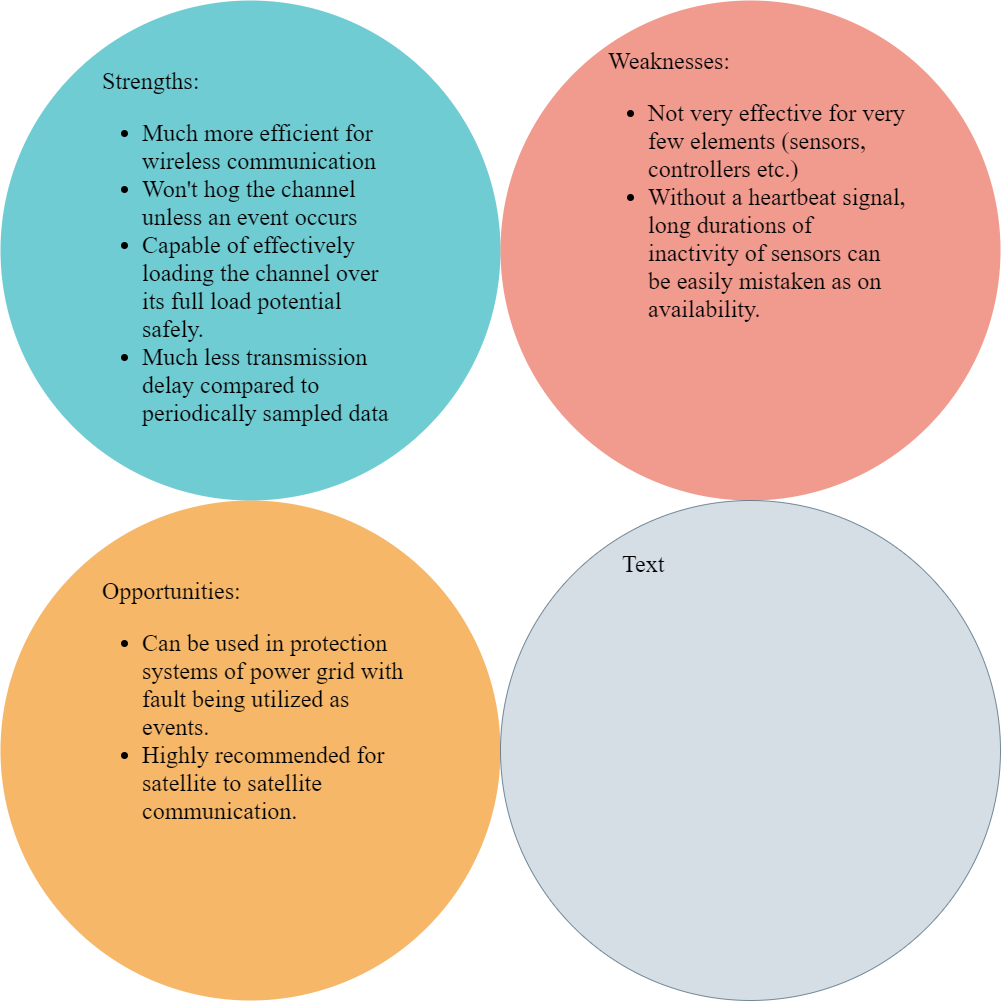

The diagram above was exported from draw.io. Its source (the exported page's mxGraphModel, read from the mxfile embedded in the PNG):
<mxGraphModel dx="1730" dy="1794" grid="1" gridSize="10" guides="1" tooltips="1" connect="1" arrows="1" fold="1" page="1" pageScale="1" pageWidth="1169" pageHeight="827" background="none" math="0" shadow="0">
  <root>
    <mxCell id="0" />
    <mxCell id="1" parent="0" />
    <mxCell id="21531" value="" style="ellipse;fillColor=#F08705;opacity=60;strokeColor=none;html=1;fontColor=#FFFFFF;" parent="1" vertex="1">
      <mxGeometry x="50" y="350" width="500" height="500" as="geometry" />
    </mxCell>
    <mxCell id="21532" value="" style="ellipse;fillColor=#12AAB5;opacity=60;strokeColor=none;html=1;fontColor=#FFFFFF;" parent="1" vertex="1">
      <mxGeometry x="50" y="-150" width="500" height="500" as="geometry" />
    </mxCell>
    <mxCell id="21533" value="" style="ellipse;fillColor=#e85642;opacity=60;strokeColor=none;html=1;fontColor=#FFFFFF;" parent="1" vertex="1">
      <mxGeometry x="550" y="-150" width="500" height="500" as="geometry" />
    </mxCell>
    <mxCell id="21534" value="Strengths:&lt;br&gt;&lt;ul&gt;&lt;li&gt;Much more efficient for wireless communication&lt;/li&gt;&lt;li&gt;Won't hog the channel unless an event occurs&lt;/li&gt;&lt;li&gt;Capable of effectively loading the channel over its full load potential safely.&lt;/li&gt;&lt;li&gt;Much less transmission delay compared to periodically sampled data&lt;/li&gt;&lt;/ul&gt;" style="text;fontSize=24;align=left;verticalAlign=top;html=1;fontFamily=Times New Roman;whiteSpace=wrap;" parent="1" vertex="1">
      <mxGeometry x="150" y="-90" width="300" height="380" as="geometry" />
    </mxCell>
    <mxCell id="21535" value="&lt;font face=&quot;Times New Roman&quot;&gt;Weaknesses:&lt;br&gt;&lt;ul&gt;&lt;li&gt;&lt;font face=&quot;Times New Roman&quot;&gt;Not very effective for very few elements (sensors, controllers etc.)&lt;/font&gt;&lt;/li&gt;&lt;li&gt;&lt;font face=&quot;Times New Roman&quot;&gt;Without a heartbeat signal, long durations of inactivity of sensors can be easily mistaken as on availability.&amp;nbsp;&lt;/font&gt;&lt;/li&gt;&lt;/ul&gt;&lt;/font&gt;" style="text;fontSize=24;align=left;verticalAlign=top;html=1;whiteSpace=wrap;" parent="1" vertex="1">
      <mxGeometry x="656" y="-110" width="300" height="400" as="geometry" />
    </mxCell>
    <mxCell id="21539" value="Opportunities:&lt;br&gt;&lt;ul&gt;&lt;li&gt;Can be used in protection systems of power grid with fault being utilized as events.&lt;/li&gt;&lt;li&gt;Highly recommended for satellite to satellite communication.&lt;/li&gt;&lt;/ul&gt;" style="text;align=left;html=1;fontSize=24;whiteSpace=wrap;fontFamily=Times New Roman;" parent="1" vertex="1">
      <mxGeometry x="150" y="420" width="320" height="360" as="geometry" />
    </mxCell>
    <mxCell id="2Fz3uqDlZ0QvvNZZDg0G-21542" value="" style="ellipse;fillColor=#bac8d3;opacity=60;strokeColor=#23445d;html=1;" vertex="1" parent="1">
      <mxGeometry x="550" y="350" width="500" height="500" as="geometry" />
    </mxCell>
    <mxCell id="2Fz3uqDlZ0QvvNZZDg0G-21543" value="Text" style="text;html=1;strokeColor=none;fillColor=none;align=left;verticalAlign=top;whiteSpace=wrap;rounded=0;fontFamily=Times New Roman;fontSize=24;fontColor=#000000;" vertex="1" parent="1">
      <mxGeometry x="670" y="393" width="260" height="417" as="geometry" />
    </mxCell>
  </root>
</mxGraphModel>